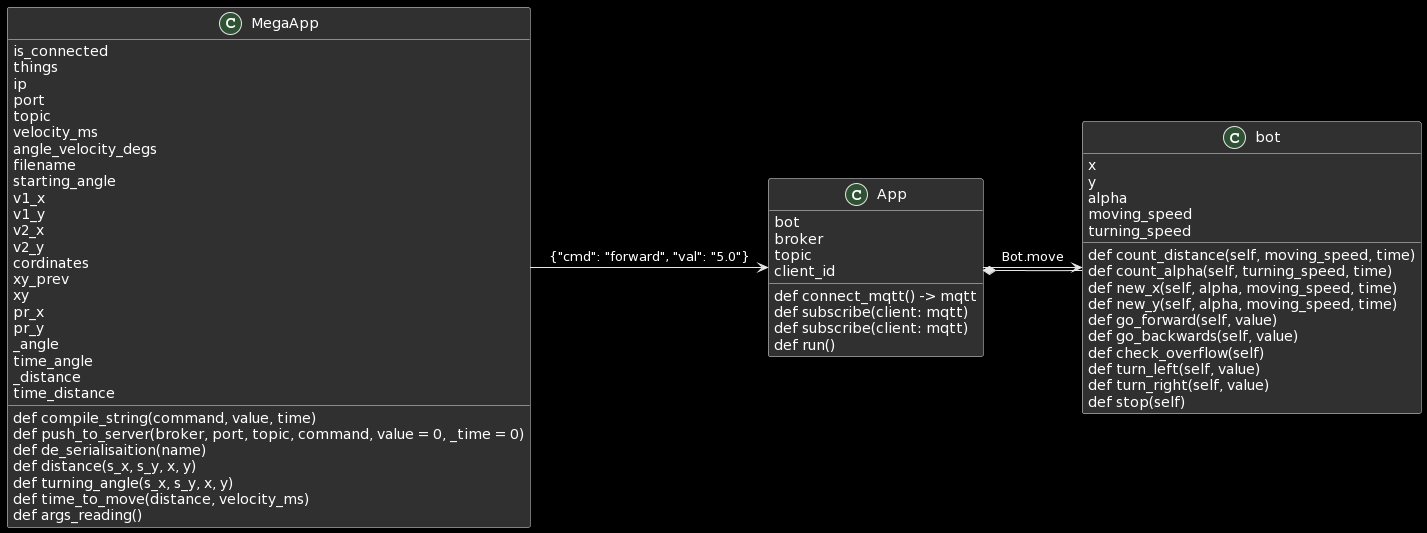

The diagram above was rendered by PlantUML. Its source (embedded in the PNG):
@startuml
Class bot {
x
y
alpha
moving_speed
turning_speed
def count_distance(self, moving_speed, time)
def count_alpha(self, turning_speed, time)
def new_x(self, alpha, moving_speed, time)
def new_y(self, alpha, moving_speed, time)
def go_forward(self, value)
def go_backwards(self, value)
def check_overflow(self)
def turn_left(self, value)
def turn_right(self, value)
def stop(self)
}

Class App{
bot
broker
topic
client_id
def connect_mqtt() -> mqtt
def subscribe(client: mqtt)
def subscribe(client: mqtt)
def run()
}

App *-- bot



Class MegaApp{
is_connected
things
ip
port
topic
velocity_ms
angle_velocity_degs
filename
starting_angle
v1_x
v1_y
v2_x
v2_y
cordinates
xy_prev
xy
pr_x
pr_y
_angle
time_angle
_distance
time_distance
def compile_string(command, value, time)
def push_to_server(broker, port, topic, command, value = 0, _time = 0)
def de_serialisaition(name)
def distance(s_x, s_y, x, y)
def turning_angle(s_x, s_y, x, y)
def time_to_move(distance, velocity_ms)
def args_reading()
}


MegaApp -> App : {"cmd": "forward", "val": "5.0"}


App -> bot : Bot.move
@enduml